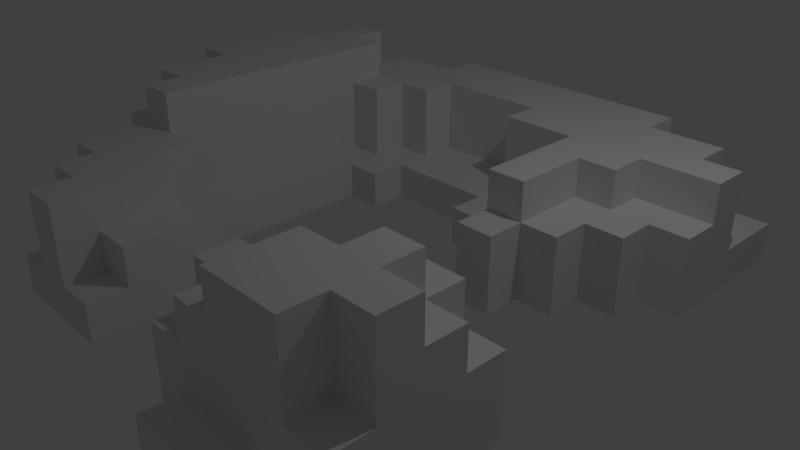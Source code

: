 # Source: LevelyStuff.blend  (saved by Blender 2.79.0; exported with 4.5.12 LTS)
import bpy
from mathutils import Matrix  # noqa: F401  (used for matrix-valued properties, if any)

bpy.ops.wm.read_factory_settings(use_empty=True)
scene = bpy.context.scene
scene.name = 'Scene'

# ---- collections
col_collection_1 = bpy.data.collections.new('Collection 1'); scene.collection.children.link(col_collection_1)

# ---- materials (node trees are filled in below, after node groups)
mat_material = bpy.data.materials.new('Material')
mat_material.alpha_threshold = 0.0
mat_material.use_transparent_shadow = False
mat_material.roughness = 0.5
mat_material.line_color = (0.0, 0.0, 0.0, 1.0)

# ---- material node trees

# ---- world
world_world = bpy.data.worlds.new('World'); scene.world = world_world
world_world.color = (0.05088, 0.05088, 0.05088)
world_world.use_sun_shadow = False
world_world.sun_shadow_jitter_overblur = 0.0
world_world.cycles.sampling_method = 'MANUAL'

# ---- cameras
cam_camera = bpy.data.cameras.new('Camera')
cam_camera.clip_end = 100.0
cam_camera.lens = 35.0
cam_camera.sensor_width = 32.0
cam_camera.sensor_height = 18.0
cam_camera.ortho_scale = 7.314
cam_camera.dof.focus_distance = 0.0
cam_camera.dof.aperture_fstop = 128.0

# ---- lights
light_lamp = bpy.data.lights.new('Lamp', 'POINT')
light_lamp.transmission_factor = 0.0
light_lamp.cutoff_distance = 30.0
light_lamp.energy = 100.0
light_lamp.shadow_buffer_clip_start = 1.001
light_lamp.shadow_soft_size = 0.1
light_lamp.shadow_maximum_resolution = 0.006
light_lamp.use_absolute_resolution = True

# ---- meshes
me_cube = bpy.data.meshes.new('Cube')
me_cube.from_pydata([(-4.031, 0.0, 0.0), (2.015, 0.0, 0.0), (1.512, 1.512, 0.5), (-4.031, 2.015, 0.0), (2.015, -4.031, 0.0), (-3.527, 0.5039, 0.5), (-3.527, 0.0, 0.5), (-2.015, 1.512, 0.5), (-1.008, -2.015, 0.0), (-1.512, 1.512, 0.5), (-2.015, -3.023, 0.0), (0.5039, 2.015, 0.5), (2.519, 1.008, 0.5), (-4.031, 1.008, 0.0), (-3.023, -2.015, 0.0), (-2.519, -2.015, 0.5), (-2.015, 3.023, 0.0), (-2.519, -2.519, 0.5), (1.008, -2.015, 0.0), (3.023, 1.008, 0.0), (1.008, 1.008, 0.0), (-1.008, 1.008, 0.0), (3.527, 1.512, 0.5), (-3.023, 3.023, 0.0), (1.512, 2.015, 0.5), (1.008, -3.023, 0.0), (1.512, 0.5039, 0.5), (-3.527, -1.008, 0.0), (3.023, -3.527, 0.0), (2.015, 0.5039, 0.5), (2.519, 0.5039, 0.5), (3.023, 3.527, 0.0), (-1.008, -1.512, 0.0), (-1.512, -1.008, 0.0), (-3.023, 2.519, 0.5), (3.527, 3.023, 0.0), (3.023, -1.512, 0.0), (-1.008, 3.527, 0.0), (-0.5039, -2.519, 0.5), (-1.512, 3.023, 0.0), (-0.5039, -3.023, 0.5), (3.527, -2.519, 0.5), (1.008, -3.527, 0.0), (3.527, -3.023, 0.5), (0.5039, 2.519, 0.5), (0.0, 3.527, 0.5), (0.5039, 3.527, 0.5), (0.0, 3.527, 0.0), (-3.023, 3.527, 0.0), (-2.519, -3.023, 0.0), (1.512, -2.519, 0.5), (0.5039, 1.008, 0.0), (-0.5039, 3.527, 0.5), (2.519, 1.008, 0.0), (3.023, 1.512, 0.0), (2.519, 3.023, 0.5), (3.023, 3.023, 0.5), (-1.008, 3.527, 0.5), (-1.008, 1.512, 0.0), (3.023, 2.519, 0.5), (-4.031, 1.512, 0.0), (-3.527, 2.015, 0.0), (-4.031, 0.5039, 0.0), (3.527, -2.015, 0.0), (0.0, 1.512, 0.0), (-1.512, 0.0, 0.0), (-3.023, -1.512, 0.0), (-1.512, 1.008, 0.0), (-3.527, 2.015, 0.5), (-3.527, 1.512, 0.5), (-1.008, 2.519, 0.5), (1.512, -4.031, 0.0), (-1.008, 2.015, 0.5), (-3.023, -2.519, 0.0), (-2.519, 3.023, 0.5), (3.527, -3.023, 0.0), (1.008, -2.519, 0.0), (-2.015, 3.023, 0.5), (1.512, 1.008, 0.0), (-0.5039, -2.015, 0.0), (3.527, 2.015, 0.0), (-4.031, -0.5039, 0.0), (-2.015, 3.527, 0.0), (1.512, 0.0, 0.5), (2.015, 0.0, 0.5), (1.008, 3.527, 0.5), (-0.5039, -3.023, 0.0), (-0.5039, 2.519, 0.5), (0.0, 2.519, 0.5), (2.015, 3.527, 0.0), (2.519, -4.031, 0.0), (-1.512, -3.023, 0.5), (2.015, -1.512, 0.0), (-1.008, -3.527, 0.0), (-3.527, 3.023, 0.0), (-1.512, -3.527, 0.5), (1.512, 0.0, 0.0), (1.512, -2.015, 0.0), (2.015, 0.5039, 0.0), (2.519, -3.527, 0.5), (1.008, 3.527, 0.0), (-3.023, -1.512, 0.5), (-2.015, -3.527, 0.0), (3.527, 2.519, 0.0), (-2.519, -1.512, 0.5), (2.519, 3.527, 0.0), (1.008, -3.023, 0.5), (-1.512, 3.527, 0.0), (-1.512, -1.512, 0.0), (-1.512, -0.5039, 0.0), (3.527, -1.512, 0.0), (2.519, -1.512, 0.0), (1.512, -1.512, 0.0), (1.512, -3.527, 0.0), (3.527, -3.527, 0.0), (2.519, -3.527, 0.0), (3.023, -1.512, 0.5), (3.527, -1.512, 0.5), (-3.527, -1.512, 0.0), (-3.527, -0.5039, 0.0), (-0.5039, -3.527, 0.0), (-1.512, -3.527, 0.0), (3.023, -3.527, 0.5), (-3.527, 2.519, 0.0), (-2.015, -2.519, 0.5), (-2.015, -3.023, 0.5), (-1.008, -2.015, 0.5), (-1.512, 0.5039, 0.0), (3.527, 2.519, 0.5), (3.527, 2.015, 0.5), (0.5039, 3.527, 0.0), (1.512, 0.5039, 0.0), (0.5039, 1.512, 0.0), (2.519, 0.5039, 0.0), (2.015, -2.519, 0.5), (3.527, 1.512, 0.0), (1.512, 3.527, 0.0), (-0.5039, 1.512, 0.0), (-2.519, 3.527, 0.0), (-0.5039, -2.519, 0.0), (-2.519, -2.519, 0.0), (3.527, -2.519, 0.0), (-0.5039, 3.527, 0.0), (3.527, 3.527, 0.0), (-3.527, 0.0, 1.0), (-2.519, -1.512, 1.0), (-2.015, -1.512, 1.0), (-3.527, -0.5039, 1.0), (2.015, -2.519, 0.5), (3.527, 2.015, 0.5), (3.527, 2.519, 0.5), (-3.023, -0.5039, 1.0), (-1.008, -2.015, 0.5), (-2.015, -3.023, 0.5), (-2.015, -2.519, 0.5), (-1.512, -0.5039, 0.5), (-2.015, -0.5039, 0.5), (3.023, -3.527, 0.5), (-1.008, -3.023, 1.0), (3.527, -1.512, 0.5), (3.023, -1.512, 0.5), (-1.512, -3.527, 1.0), (1.008, -3.023, 0.5), (-2.519, -1.512, 0.5), (-3.023, -1.512, 0.5), (2.519, -3.527, 0.5), (-3.527, -1.512, 0.5), (-3.527, -0.5039, 0.5), (-4.031, -0.5039, 0.5), (-1.512, -3.527, 0.5), (-1.512, -3.023, 0.5), (-2.015, -3.527, 0.5), (2.519, -1.512, 0.5), (2.015, -1.512, 0.5), (0.0, 2.519, 0.5), (-0.5039, 2.519, 0.5), (-1.008, -3.527, 1.0), (1.008, 3.527, 0.5), (2.015, 0.0, 0.5), (1.512, 0.0, 0.5), (2.015, -4.031, 0.5), (2.519, -4.031, 0.5), (-2.015, 3.023, 0.5), (-2.519, 3.023, 0.5), (-1.008, 2.015, 0.5), (-1.008, 2.519, 0.5), (-3.527, 1.512, 0.5), (-3.527, 2.015, 0.5), (-2.015, 4.768e-07, 2.0), (3.023, 2.519, 0.5), (-1.512, -3.023, 1.0), (-1.008, 3.527, 0.5), (-3.527, 0.5039, 0.5), (-4.031, 0.5039, 0.5), (-2.519, 2.519, 1.0), (3.023, 3.023, 0.5), (2.519, 3.023, 0.5), (-0.5039, 3.527, 0.5), (1.512, -2.519, 0.5), (-3.023, -0.5039, 2.0), (1.512, -3.023, 1.0), (-2.519, 3.527, 0.5), (-3.023, 3.527, 0.5), (-3.023, -1.008, 2.0), (-2.519, -2.015, 1.0), (0.5039, 1.512, 0.5), (0.0, 1.512, 0.5), (0.5039, 3.527, 0.5), (0.0, 3.527, 0.5), (0.5039, 2.519, 0.5), (-2.519, 1.008, 2.0), (-1.512, 1.008, 0.5), (-1.512, 1.512, 0.5), (3.527, -3.023, 0.5), (3.527, -2.519, 0.5), (-2.519, -2.519, 0.5), (-3.023, -2.519, 0.5), (-0.5039, -3.023, 0.5), (-0.5039, -2.519, 0.5), (2.519, -2.015, 1.0), (-3.023, 2.519, 0.5), (-0.5039, 1.512, 0.5), (-1.008, 1.512, 0.5), (2.519, 0.5039, 0.5), (2.015, 0.5039, 0.5), (0.5039, 2.015, 0.5), (1.512, 0.5039, 0.5), (2.015, 3.023, 1.0), (2.519, 3.023, 1.0), (-2.015, 1.008, 2.0), (2.015, -2.519, 2.0), (2.015, -3.527, 0.5), (-3.527, 0.5039, 1.0), (1.512, 2.015, 0.5), (3.527, 3.023, 0.5), (3.527, 3.527, 0.5), (3.527, 1.512, 0.5), (3.023, -3.023, 1.0), (0.0, 2.015, 0.5), (1.512, -3.527, 1.0), (-2.519, -2.015, 0.5), (-2.015, 3.527, 0.5), (2.015, -3.527, 1.0), (2.015, -3.023, 2.0), (-2.015, 1.512, 1.0), (2.519, 1.008, 0.5), (1.008, 1.512, 0.5), (-2.015, 1.512, 0.5), (-3.527, 0.0, 0.5), (-0.5039, -2.015, 1.0), (-1.008, -2.519, 1.0), (-3.527, 2.519, 0.5), (-0.5039, -2.519, 1.0), (-3.023, 2.519, 2.0), (2.519, -3.527, 1.0), (1.512, 1.512, 0.5), (-2.519, -2.519, 1.0), (1.512, -2.015, 0.5), (3.023, 1.512, 0.5), (-3.527, 3.023, 0.5), (1.512, 1.008, 0.5), (2.015, 3.527, 0.5), (1.512, 3.527, 0.5), (3.023, 3.527, 0.5), (-3.023, -0.5039, 0.5), (-1.512, 0.5039, 0.5), (-0.5039, 2.015, 0.5), (-1.512, -2.015, 0.5), (-4.031, 1.008, 0.5), (-2.015, 1.008, 0.5), (-1.008, 1.008, 0.5), (-2.015, 0.0, 0.5), (-2.015, 0.5039, 0.5), (3.023, 1.008, 0.5), (-3.023, 3.023, 0.5), (-3.023, -1.008, 0.5), (3.527, -2.015, 0.5), (-1.512, -1.008, 0.5), (-1.512, -1.512, 0.5), (-2.015, -1.512, 0.5), (2.519, 3.527, 0.5), (-2.015, -2.519, 1.0), (-0.5039, -3.527, 0.5), (-3.023, 2.015, 2.0), (-3.023, 2.015, 0.5), (-4.031, 0.0, 0.5), (-1.512, 2.015, 0.5), (-2.015, 0.5039, 1.0), (-1.512, 3.023, 0.5), (-1.512, 3.527, 0.5), (-3.527, 1.512, 2.0), (-1.008, -1.512, 0.5), (-1.512, 0.0, 0.5), (1.512, -1.512, 0.5), (-2.015, -1.008, 0.5), (-4.031, 1.512, 0.5), (-1.008, -3.527, 0.5), (-3.527, -1.008, 0.5), (-2.015, 0.5039, 2.0), (-1.008, -3.023, 0.5), (-3.527, 1.512, 1.0), (2.519, -2.015, 0.5), (0.5039, 1.008, 0.5), (-3.527, 1.008, 0.5), (1.512, -3.527, 0.5), (-0.5039, -2.015, 0.5), (-2.519, -3.023, 0.5), (1.008, -2.519, 0.5), (-3.527, 1.008, 1.0), (1.008, -3.527, 0.5), (1.008, 2.015, 0.5), (3.527, -3.527, 0.5), (3.527, -2.015, 1.0), (3.527, -2.519, 1.0), (2.015, -2.015, 0.5), (1.512, -4.031, 0.5), (-3.023, -2.015, 0.5), (-4.031, 2.015, 0.5), (1.008, 1.008, 0.5), (1.008, -2.015, 0.5), (3.023, 1.512, 0.5), (1.512, 1.008, 0.5), (2.015, 3.527, 0.5), (1.512, 3.527, 0.5), (-3.023, -0.5039, 0.5), (-2.015, -0.5039, 0.5), (-1.512, -2.015, 0.5), (-2.015, 1.008, 0.5), (-2.015, 0.0, 0.5), (-2.015, 0.5039, 0.5), (3.023, 1.008, 0.5), (-3.023, -1.008, 0.5), (3.527, -2.015, 0.5), (-1.512, -1.512, 0.5), (-2.015, -1.512, 0.5), (2.519, 3.527, 0.5), (-3.023, 2.015, 0.5), (-1.512, 2.015, 0.5), (-1.512, 3.023, 0.5), (-1.512, 3.527, 0.5), (-2.015, -1.008, 0.5), (-3.527, -0.5039, 0.5), (-1.008, -3.023, 0.5), (-1.008, -3.527, 0.5), (2.519, -2.015, 0.5), (-3.527, 1.008, 0.5), (2.015, -3.527, 0.5), (1.512, -3.527, 0.5), (-0.5039, -2.015, 0.5), (1.008, -2.519, 0.5), (1.008, -3.527, 0.5), (1.008, 2.015, 0.5), (3.527, -3.527, 0.5), (2.519, -1.512, 0.5), (2.015, -2.015, 0.5), (-3.023, 3.023, 0.5), (2.519, -3.023, 2.0), (-1.512, 3.023, 1.0), (-1.512, 3.527, 1.0), (2.519, -3.527, 2.0), (-2.015, -1.008, 1.0), (-2.015, 1.512, 2.0), (-1.512, -2.015, 1.0), (-1.512, -1.512, 1.0), (2.015, 1.008, 1.0), (1.512, 1.008, 1.0), (-1.008, 3.527, 1.0), (3.023, -2.519, 2.0), (-1.512, 2.015, 1.0), (3.023, 2.519, 1.0), (2.519, 2.015, 1.0), (-3.023, 2.015, 1.0), (-3.023, 2.519, 1.0), (3.527, 2.519, 1.0), (2.015, -2.519, 1.0), (3.023, 1.008, 1.0), (3.023, 1.512, 1.0), (3.023, -3.023, 2.0), (2.519, 3.527, 1.0), (-2.015, 1.008, 1.0), (-3.527, 1.008, 2.0), (3.527, -1.512, 1.0), (-3.023, -1.008, 1.0), (2.519, 1.008, 1.0), (-2.015, 0.0, 1.0), (1.512, 2.015, 1.0), (-3.527, 0.5039, 2.0), (1.512, 1.512, 1.0), (-2.015, -0.5039, 1.0), (-3.023, 1.512, 2.0), (1.512, 3.527, 1.0), (1.008, 3.527, 1.0), (1.512, 0.0, 1.0), (1.512, 0.5039, 1.0), (-2.519, 1.512, 2.0), (2.015, 3.527, 1.0), (2.519, 1.512, 1.0), (3.527, 1.512, 1.0), (-2.519, 3.023, 1.0), (-2.519, 0.5039, 2.0), (2.015, 1.512, 1.0), (-2.519, 4.768e-07, 2.0), (2.519, -2.015, 2.0), (-1.512, 1.512, 1.0), (0.5039, 2.015, 1.0), (0.5039, 2.519, 1.0), (0.5039, 3.527, 1.0), (2.519, 0.5039, 1.0), (0.0, 3.527, 1.0), (-0.5039, 3.527, 1.0), (2.519, -2.519, 2.0), (-2.519, 2.519, 2.0), (3.527, 2.015, 1.0), (-2.519, -1.512, 2.0), (2.015, 0.5039, 1.0), (-0.5039, -3.023, 1.0), (3.527, -3.023, 1.0), (-2.015, -1.512, 2.0), (1.512, -2.519, 1.0), (3.023, 3.023, 1.0), (3.023, -2.015, 1.0), (3.023, -1.512, 1.0), (3.023, 2.015, 1.0), (-3.527, 2.015, 1.0), (-1.008, 2.015, 1.0), (-1.008, 2.519, 1.0), (-2.015, 3.023, 1.0), (2.015, 0.0, 1.0), (-2.519, 2.015, 2.0), (0.0, 2.519, 1.0), (-0.5039, 2.519, 1.0), (3.023, -3.527, 1.0), (-3.023, -1.512, 1.0), (1.008, -3.023, 1.0), (-2.015, -3.023, 1.0), (-1.008, -2.015, 1.0), (1.008, -2.519, 1.0), (-2.015, 2.015, 2.0), (1.008, -3.527, 1.0), (1.008, 2.015, 1.0), (3.527, -3.527, 1.0), (2.519, -1.512, 1.0), (-2.519, -1.008, 2.0), (-2.015, -1.008, 2.0), (2.015, -2.015, 1.0), (-3.023, 3.023, 1.0), (-1.512, 2.015, 1.5), (-1.512, 2.519, 1.5), (-1.512, 3.023, 1.5), (-1.008, 3.527, 1.5), (-1.512, 3.527, 1.5), (2.015, 1.008, 1.5), (1.512, 1.008, 1.5), (-1.512, -2.015, 1.5), (-1.512, -1.512, 1.5), (-2.015, -1.008, 1.5), (-2.519, -1.008, 1.5), (-2.015, 2.015, 1.5), (-2.519, 2.015, 1.5), (2.519, 2.519, 1.5), (2.519, 3.023, 1.5), (-3.527, -0.5039, 1.5), (-3.527, 0.0, 1.5), (-2.015, -1.512, 1.5), (-2.519, -1.512, 1.5), (-3.023, -0.5039, 1.5), (-1.008, -3.023, 1.5), (-1.008, -2.519, 1.5), (-1.008, -3.527, 1.5), (-1.512, -3.527, 1.5), (-1.512, -2.519, 1.5), (-1.512, -3.023, 1.5), (-2.519, 2.519, 1.5), (2.015, -3.023, 1.5), (1.512, -3.023, 1.5), (-2.015, -2.015, 1.5), (-2.519, -2.015, 1.5), (2.519, -2.519, 1.5), (2.519, -2.015, 1.5), (2.015, 3.023, 1.5), (-3.023, 1.512, 1.5), (-3.527, 0.5039, 1.5), (-3.527, 1.008, 1.5), (3.023, -3.023, 1.5), (3.023, -2.519, 1.5), (2.015, -3.527, 1.5), (1.512, -3.527, 1.5), (-2.015, 1.512, 1.5), (2.519, -3.527, 1.5), (-2.015, -2.519, 1.5), (-2.519, -2.519, 1.5), (-2.015, 0.5039, 1.5), (-3.527, 1.512, 1.5), (3.527, -2.519, 1.5), (3.527, -2.015, 1.5), (3.023, 2.519, 1.5), (2.519, 2.015, 1.5), (-3.023, 2.015, 1.5), (-3.023, 2.519, 1.5), (3.527, 2.519, 1.5), (2.015, -2.519, 1.5), (2.015, 2.519, 1.5), (-2.015, 1.008, 1.5), (-3.023, -1.008, 1.5), (-2.015, 0.0, 1.5), (1.512, 2.015, 1.5), (1.512, 2.519, 1.5), (1.512, 1.512, 1.5), (-2.015, -0.5039, 1.5), (1.512, 3.527, 1.5), (1.008, 3.527, 1.5), (1.512, 3.023, 1.5), (2.015, 3.527, 1.5), (1.512, 0.5039, 1.5), (-2.519, 3.023, 1.5), (2.519, 1.512, 1.5), (2.015, 1.512, 1.5), (1.008, 2.519, 1.5), (-2.015, 2.519, 1.5), (-1.512, 1.512, 1.5), (0.5039, 2.015, 1.5), (0.5039, 2.519, 1.5), (0.5039, 3.527, 1.5), (0.0, 3.527, 1.5), (-0.5039, 3.527, 1.5), (-0.5039, 3.023, 1.5), (-1.008, 3.023, 1.5), (2.015, 2.015, 1.5), (2.015, 0.5039, 1.5), (3.527, -3.023, 1.5), (0.5039, 3.023, 1.5), (1.512, -2.519, 1.5), (3.023, 3.023, 1.5), (3.023, -2.015, 1.5), (3.023, -1.512, 1.5), (3.023, 2.015, 1.5), (-3.527, 2.015, 1.5), (-1.008, 2.015, 1.5), (-1.008, 2.519, 1.5), (-2.015, 3.023, 1.5), (1.008, 3.023, 1.5), (0.0, 2.519, 1.5), (-0.5039, 2.519, 1.5), (3.023, -3.527, 1.5), (-3.023, -1.512, 1.5), (1.008, -3.023, 1.5), (-2.015, -3.023, 1.5), (-1.008, -2.015, 1.5), (3.527, 2.015, 1.5), (1.008, -2.519, 1.5), (0.0, 3.023, 1.5), (1.008, 2.015, 1.5), (2.519, -1.512, 1.5), (-3.023, 0.0, 1.5), (2.015, -2.015, 1.5), (-2.015, -0.5039, 2.0), (-2.519, -0.5039, 2.0), (3.527, -2.519, 2.0), (-3.023, 0.5039, 2.0), (-3.527, 4.768e-07, 2.0), (3.527, -3.023, 2.0), (3.023, -3.527, 2.0), (3.023, -2.015, 2.0), (2.015, -3.527, 2.0), (-3.023, 1.008, 2.0), (-3.023, 4.768e-07, 2.0)], [], [(74, 355, 445, 398), (44, 11, 404, 405), (57, 339, 358, 366), (104, 15, 204, 145), (329, 327, 379, 287), (69, 345, 308, 300), (125, 91, 190, 434), (7, 9, 403, 244), (55, 335, 378, 228), (26, 83, 392, 393), (41, 332, 312, 313), (11, 351, 439, 404), (5, 6, 144, 232), (347, 346, 242, 239), (95, 343, 176, 161), (326, 333, 363, 362), (117, 116, 421, 381), (45, 52, 409, 408), (350, 347, 239, 438), (330, 320, 376, 375), (122, 352, 440, 431), (46, 45, 408, 406), (339, 338, 357, 358), (351, 24, 385, 439), (323, 85, 391, 390), (101, 104, 145, 432), (106, 350, 438, 433), (99, 122, 431, 254), (128, 59, 369, 373), (91, 95, 161, 190), (348, 126, 435, 249), (116, 353, 441, 421), (338, 77, 426, 357), (43, 41, 313, 416), (38, 348, 249, 252), (355, 34, 372, 445), (34, 336, 371, 372), (344, 354, 444, 219), (320, 22, 397, 376), (111, 92, 173, 172), (97, 18, 319, 257), (21, 58, 222, 270), (60, 13, 268, 295), (138, 48, 202, 201), (71, 4, 180, 315), (1, 98, 224, 178), (137, 64, 206, 221), (119, 27, 297, 167), (13, 62, 193, 268), (92, 112, 293, 173), (79, 8, 152, 305), (102, 121, 169, 171), (65, 127, 265, 292), (16, 82, 241, 182), (89, 136, 262, 261), (42, 113, 304, 309), (20, 78, 260, 318), (100, 130, 207, 177), (76, 25, 162, 307), (78, 131, 226, 260), (19, 54, 258, 273), (112, 97, 257, 293), (25, 42, 309, 162), (28, 114, 311, 157), (142, 37, 191, 197), (141, 63, 276, 214), (133, 53, 245, 223), (81, 119, 167, 168), (3, 60, 295, 317), (118, 66, 164, 166), (109, 65, 292, 155), (98, 133, 223, 224), (94, 123, 251, 259), (115, 28, 157, 165), (58, 137, 221, 222), (39, 16, 182, 288), (105, 89, 261, 280), (54, 135, 236, 258), (103, 35, 234, 150), (32, 108, 278, 291), (82, 138, 201, 241), (8, 32, 291, 152), (120, 86, 217, 282), (18, 76, 307, 319), (108, 33, 277, 278), (86, 139, 218, 217), (66, 14, 316, 164), (110, 36, 160, 159), (10, 102, 171, 153), (140, 49, 306, 215), (73, 140, 215, 216), (75, 141, 214, 213), (37, 107, 289, 191), (107, 39, 288, 289), (113, 71, 315, 304), (132, 51, 302, 205), (36, 111, 172, 160), (47, 142, 197, 208), (114, 75, 213, 311), (123, 61, 187, 251), (136, 100, 177, 262), (51, 20, 318, 302), (31, 105, 280, 263), (127, 67, 211, 265), (33, 109, 155, 277), (4, 90, 181, 180), (121, 93, 296, 169), (90, 115, 165, 181), (63, 110, 159, 276), (139, 79, 305, 218), (67, 21, 270, 211), (96, 1, 178, 179), (130, 47, 208, 207), (14, 73, 216, 316), (27, 118, 166, 297), (23, 94, 259, 274), (93, 120, 282, 296), (49, 10, 153, 306), (143, 31, 263, 235), (48, 23, 274, 202), (62, 0, 285, 193), (0, 81, 168, 285), (64, 132, 205, 206), (135, 80, 149, 236), (80, 103, 150, 149), (53, 19, 273, 245), (61, 3, 317, 187), (35, 143, 235, 234), (131, 96, 179, 226), (198, 148, 314, 257), (274, 220, 34, 355), (177, 207, 46, 85), (162, 309, 350, 106), (221, 206, 238, 266), (220, 284, 336, 34), (165, 157, 122, 99), (205, 246, 310, 225), (301, 314, 354, 344), (150, 189, 59, 128), (167, 264, 324, 341), (212, 222, 184, 286), (164, 163, 104, 101), (207, 208, 45, 46), (218, 305, 348, 38), (251, 220, 274, 259), (223, 245, 12, 30), (288, 182, 77, 338), (226, 179, 83, 26), (273, 258, 320, 330), (166, 164, 275, 297), (159, 160, 116, 117), (248, 167, 341, 6), (294, 156, 325, 340), (305, 152, 126, 348), (304, 231, 346, 347), (240, 215, 17, 15), (174, 209, 44, 88), (189, 150, 234, 195), (261, 262, 323, 322), (156, 271, 328, 325), (289, 288, 338, 339), (154, 153, 125, 124), (303, 192, 5, 345), (196, 195, 263, 280), (286, 184, 72, 337), (184, 266, 175, 185), (266, 238, 174, 175), (260, 226, 26, 321), (196, 280, 335, 55), (148, 198, 50, 134), (208, 197, 52, 45), (279, 278, 277, 294), (284, 187, 68, 336), (267, 152, 291, 278), (156, 155, 292, 271), (294, 277, 155, 156), (149, 150, 128, 129), (314, 301, 172, 173), (197, 191, 57, 52), (257, 314, 173, 293), (296, 299, 342, 343), (315, 180, 231, 304), (307, 162, 106, 349), (278, 279, 334, 333), (180, 181, 165, 231), (195, 196, 55, 56), (236, 149, 129, 22), (258, 236, 22, 320), (280, 261, 322, 335), (316, 240, 163, 164), (276, 159, 117, 332), (168, 167, 248, 285), (297, 275, 264, 167), (296, 282, 217, 299), (171, 169, 170, 153), (272, 269, 327, 329), (185, 175, 87, 70), (264, 275, 331, 324), (172, 301, 344, 353), (178, 224, 29, 84), (212, 286, 337, 9), (187, 284, 220, 251), (311, 213, 43, 352), (245, 273, 330, 12), (187, 186, 69, 68), (193, 192, 303, 268), (285, 248, 192, 193), (279, 294, 340, 334), (295, 186, 187, 317), (268, 303, 186, 295), (231, 165, 99, 346), (272, 265, 211, 269), (271, 292, 265, 272), (271, 272, 329, 328), (269, 211, 212, 247), (211, 270, 222, 212), (314, 148, 134, 354), (184, 185, 70, 72), (163, 240, 15, 104), (267, 278, 333, 326), (238, 225, 209, 174), (182, 183, 74, 77), (299, 217, 40, 342), (269, 247, 7, 327), (183, 274, 355, 74), (206, 205, 225, 238), (302, 318, 246, 205), (198, 307, 349, 50), (191, 289, 339, 57), (179, 178, 84, 83), (189, 195, 56, 59), (157, 311, 352, 122), (246, 255, 233, 310), (318, 260, 255, 246), (153, 170, 91, 125), (224, 223, 30, 29), (214, 276, 332, 41), (222, 221, 266, 184), (152, 267, 326, 126), (175, 174, 88, 87), (186, 303, 345, 69), (274, 183, 201, 202), (183, 182, 241, 201), (233, 255, 2, 24), (225, 310, 351, 11), (216, 215, 240, 316), (306, 153, 154, 215), (255, 260, 321, 2), (217, 218, 38, 40), (192, 248, 6, 5), (275, 164, 101, 331), (169, 296, 343, 95), (307, 198, 257, 319), (170, 169, 95, 91), (215, 154, 124, 17), (247, 212, 9, 7), (309, 304, 347, 350), (195, 234, 235, 263), (87, 88, 429, 430), (15, 17, 256, 204), (56, 55, 228, 419), (88, 44, 405, 429), (340, 325, 388, 360), (2, 321, 365, 387), (52, 57, 366, 409), (24, 2, 387, 385), (40, 38, 252, 415), (354, 134, 374, 444), (321, 26, 393, 365), (337, 72, 424, 368), (83, 84, 427, 392), (22, 129, 412, 397), (343, 342, 158, 176), (336, 68, 423, 371), (327, 7, 244, 379), (6, 341, 147, 144), (349, 106, 433, 436), (328, 329, 287, 384), (126, 326, 362, 435), (17, 124, 281, 256), (9, 337, 368, 403), (29, 30, 407, 414), (77, 74, 398, 426), (335, 322, 395, 378), (12, 330, 375, 383), (331, 101, 432, 382), (134, 50, 418, 374), (322, 323, 390, 395), (84, 29, 414, 427), (72, 70, 425, 424), (30, 12, 383, 407), (129, 128, 373, 412), (50, 349, 436, 418), (70, 87, 430, 425), (324, 331, 382, 151), (334, 340, 360, 146), (68, 69, 300, 423), (345, 5, 232, 308), (59, 56, 419, 369), (353, 344, 219, 441), (332, 117, 381, 312), (352, 43, 416, 440), (325, 328, 384, 388), (342, 40, 415, 158), (262, 177, 85, 323), (310, 233, 24, 351), (209, 225, 11, 44), (160, 172, 353, 116), (213, 214, 41, 43), (391, 406, 522, 510), (176, 158, 466, 468), (431, 440, 416, 237), (438, 239, 200, 433), (420, 421, 534, 533), (420, 312, 381, 421), (371, 423, 536, 497), (379, 244, 487, 502), (405, 404, 520, 521), (419, 228, 460, 532), (436, 433, 545, 549), (384, 287, 491, 504), (227, 228, 378, 395), (435, 362, 453, 547), (244, 403, 519, 487), (409, 366, 449, 524), (403, 368, 446, 519), (232, 144, 462, 481), (374, 418, 531, 500), (151, 382, 503, 465), (382, 432, 544, 503), (418, 436, 549, 531), (425, 430, 542, 538), (312, 420, 533, 494), (146, 360, 455, 463), (369, 419, 532, 495), (441, 219, 478, 552), (363, 146, 463, 454), (161, 176, 468, 469), (388, 384, 504, 508), (406, 408, 523, 522), (242, 254, 488, 485), (308, 232, 481, 482), (145, 204, 476, 464), (396, 376, 422, 370), (287, 379, 502, 491), (158, 250, 467, 466), (400, 396, 515, 516), (434, 190, 471, 546), (416, 313, 493, 529), (412, 373, 499, 548), (362, 363, 454, 453), (250, 435, 547, 467), (147, 151, 465, 461), (404, 439, 551, 520), (194, 372, 498, 472), (372, 194, 398, 445), (281, 434, 546, 489), (373, 369, 495, 499), (398, 194, 472, 514), (431, 237, 483, 543), (372, 371, 497, 498), (393, 414, 528, 513), (313, 312, 494, 493), (200, 239, 486, 474), (227, 395, 512, 479), (300, 308, 482, 492), (433, 200, 474, 545), (366, 358, 450, 449), (228, 227, 479, 460), (432, 145, 464, 544), (439, 385, 505, 551), (392, 427, 414, 393), (414, 407, 383, 364), (144, 147, 461, 462), (364, 383, 396, 400), (383, 375, 376, 396), (376, 397, 412, 422), (365, 393, 513, 452), (254, 431, 543, 488), (395, 390, 509, 512), (190, 161, 469, 471), (370, 422, 535, 496), (422, 412, 548, 535), (250, 252, 249, 435), (158, 415, 252, 250), (430, 429, 541, 542), (358, 357, 448, 450), (421, 441, 552, 534), (357, 426, 539, 448), (364, 400, 516, 451), (408, 409, 524, 523), (256, 281, 489, 490), (219, 444, 554, 478), (390, 391, 510, 509), (333, 334, 146, 363), (346, 99, 254, 242), (124, 125, 434, 281), (341, 324, 151, 147), (85, 46, 406, 391), (500, 477, 478, 554), (464, 463, 417, 413), (478, 533, 534, 552), (475, 453, 454, 463), (448, 526, 449, 450), (446, 537, 538, 447), (457, 446, 447, 518), (518, 447, 448, 539), (538, 542, 525, 526), (496, 535, 495, 459), (527, 496, 459, 501), (501, 459, 460, 479), (535, 548, 499, 495), (459, 495, 532, 460), (542, 541, 550, 525), (447, 538, 526, 448), (486, 485, 473, 474), (482, 481, 386, 380), (481, 462, 559, 386), (503, 456, 442, 203), (461, 465, 553, 462), (469, 468, 466, 471), (470, 467, 547, 453), (472, 518, 539, 514), (485, 488, 359, 563), (498, 497, 283, 253), (492, 480, 497, 536), (506, 501, 479, 511), (521, 517, 540, 530), (513, 528, 451, 452), (507, 516, 527, 505), (480, 492, 290, 389), (490, 489, 475, 476), (543, 483, 377, 561), (457, 458, 428, 437), (478, 477, 410, 402), (544, 464, 456, 503), (476, 475, 463, 464), (489, 470, 453, 475), (546, 471, 470, 489), (471, 466, 467, 470), (553, 465, 199, 565), (458, 457, 518, 472), (487, 457, 437, 361), (492, 482, 380, 290), (455, 508, 555, 443), (508, 504, 188, 555), (488, 543, 561, 359), (487, 519, 446, 457), (517, 506, 511, 540), (551, 505, 506, 517), (505, 527, 501, 506), (541, 521, 530, 550), (520, 551, 517, 521), (550, 530, 522, 523), (530, 540, 510, 522), (516, 515, 496, 527), (452, 451, 516, 507), (540, 511, 509, 510), (511, 479, 512, 509), (502, 487, 361, 229), (458, 472, 411, 428), (462, 553, 565, 559), (504, 491, 298, 188), (463, 455, 443, 417), (491, 502, 229, 298), (484, 493, 494, 533), (493, 484, 367, 557), (545, 474, 531, 549), (474, 473, 500, 531), (526, 525, 524, 449), (525, 550, 523, 524), (239, 242, 485, 486), (368, 424, 537, 446), (396, 370, 496, 515), (444, 374, 500, 554), (385, 387, 507, 505), (423, 300, 492, 536), (414, 364, 451, 528), (387, 365, 452, 507), (360, 388, 508, 455), (429, 405, 521, 541), (424, 425, 538, 537), (204, 256, 490, 476), (237, 416, 529, 483), (426, 398, 514, 539), (563, 359, 356, 243), (359, 561, 377, 356), (410, 367, 562, 402), (413, 417, 443, 442), (399, 298, 229, 210), (386, 558, 564, 380), (394, 361, 437, 428), (556, 555, 188, 401), (243, 356, 410, 230), (356, 377, 367, 410), (283, 428, 411, 253), (558, 399, 210, 564), (565, 401, 399, 558), (401, 188, 298, 399), (559, 565, 558, 386), (380, 564, 389, 290), (389, 394, 428, 283), (564, 210, 394, 389), (210, 229, 361, 394), (199, 556, 401, 565), (203, 442, 556, 199), (442, 443, 555, 556), (377, 560, 557, 367), (477, 500, 230, 410), (500, 473, 243, 230), (497, 480, 389, 283), (533, 478, 402, 562), (472, 498, 253, 411), (456, 464, 413, 442), (529, 493, 557, 560), (484, 533, 562, 367), (473, 485, 563, 243), (465, 503, 203, 199), (483, 529, 560, 377)])
me_cube.materials.append(mat_material)
me_cube.use_remesh_preserve_volume = False
me_cube.use_remesh_preserve_attributes = False
me_cube.use_mirror_vertex_groups = False
me_cube.update()

# ---- objects
ob_cube = bpy.data.objects.new('Cube', me_cube)
ob_lamp = bpy.data.objects.new('Lamp', light_lamp)
ob_camera = bpy.data.objects.new('Camera', cam_camera)

# ---- transforms, parenting, visibility, modifiers, constraints
ob_cube.location = (0.0, 0.0, 0.0)
ob_cube.lock_rotations_4d = False
ob_cube.empty_display_type = 'ARROWS'
ob_cube.lineart.crease_threshold = 0.0
ob_lamp.location = (4.076, 1.005, 5.904)
ob_lamp.rotation_euler = (0.6503, 0.05522, 1.866)
ob_lamp.lock_rotations_4d = False
ob_lamp.empty_display_type = 'ARROWS'
ob_lamp.color = (0.0, 0.0, 0.0, 0.0)
ob_lamp.lineart.crease_threshold = 0.0
ob_camera.location = (7.481, -6.508, 5.344)
ob_camera.rotation_euler = (1.109, 0.0, 0.8149)
ob_camera.lock_rotations_4d = False
ob_camera.empty_display_type = 'ARROWS'
ob_camera.color = (0.0, 0.0, 0.0, 0.0)
ob_camera.display_type = 'WIRE'
ob_camera.lineart.crease_threshold = 0.0

# ---- collection membership
col_collection_1.objects.link(ob_cube)
col_collection_1.objects.link(ob_lamp)
col_collection_1.objects.link(ob_camera)

# ---- scene / render settings (as saved in the file)
scene.camera = ob_camera
scene.frame_start = 1; scene.frame_end = 250; scene.frame_set(1)
scene.render.engine = 'BLENDER_EEVEE_NEXT'
scene.render.resolution_percentage = 50
scene.render.dither_intensity = 0.0
scene.cycles.use_denoising = False
scene.cycles.samples = 128
scene.cycles.sampling_pattern = 'TABULATED_SOBOL'
scene.cycles.use_adaptive_sampling = False
scene.cycles.use_light_tree = False
scene.cycles.blur_glossy = 0.0
scene.cycles.sample_clamp_indirect = 0.0
scene.view_settings.view_transform = 'Standard'
bpy.context.view_layer.update()
